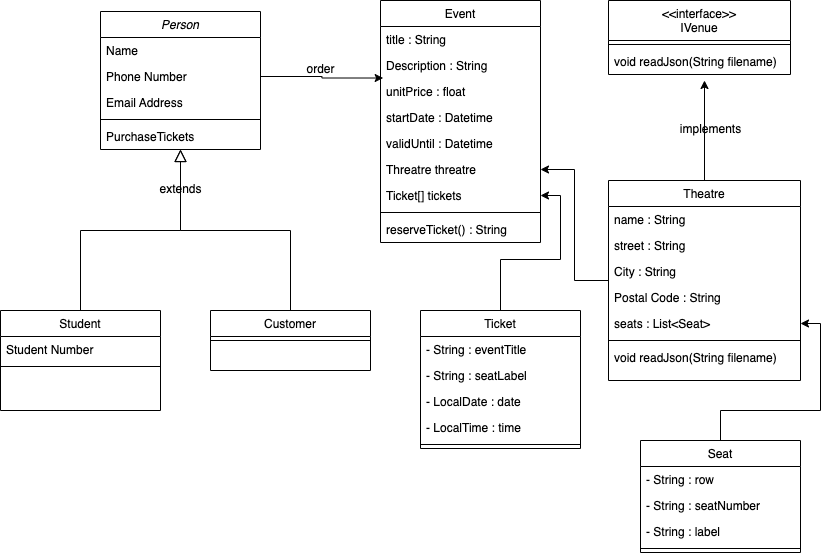

The diagram above was exported from draw.io. Its source (the exported page's mxGraphModel, read from the mxfile embedded in the PNG):
<mxGraphModel dx="2261" dy="771" grid="1" gridSize="10" guides="1" tooltips="1" connect="1" arrows="1" fold="1" page="1" pageScale="1" pageWidth="827" pageHeight="1169" math="0" shadow="0">
  <root>
    <mxCell id="WIyWlLk6GJQsqaUBKTNV-0" />
    <mxCell id="WIyWlLk6GJQsqaUBKTNV-1" parent="WIyWlLk6GJQsqaUBKTNV-0" />
    <mxCell id="zkfFHV4jXpPFQw0GAbJ--0" value="Person" style="swimlane;fontStyle=2;align=center;verticalAlign=top;childLayout=stackLayout;horizontal=1;startSize=26;horizontalStack=0;resizeParent=1;resizeLast=0;collapsible=1;marginBottom=0;rounded=0;shadow=0;strokeWidth=1;" parent="WIyWlLk6GJQsqaUBKTNV-1" vertex="1">
      <mxGeometry x="-700" y="21" width="160" height="138" as="geometry">
        <mxRectangle x="230" y="140" width="160" height="26" as="alternateBounds" />
      </mxGeometry>
    </mxCell>
    <mxCell id="zkfFHV4jXpPFQw0GAbJ--1" value="Name" style="text;align=left;verticalAlign=top;spacingLeft=4;spacingRight=4;overflow=hidden;rotatable=0;points=[[0,0.5],[1,0.5]];portConstraint=eastwest;" parent="zkfFHV4jXpPFQw0GAbJ--0" vertex="1">
      <mxGeometry y="26" width="160" height="26" as="geometry" />
    </mxCell>
    <mxCell id="zkfFHV4jXpPFQw0GAbJ--2" value="Phone Number" style="text;align=left;verticalAlign=top;spacingLeft=4;spacingRight=4;overflow=hidden;rotatable=0;points=[[0,0.5],[1,0.5]];portConstraint=eastwest;rounded=0;shadow=0;html=0;" parent="zkfFHV4jXpPFQw0GAbJ--0" vertex="1">
      <mxGeometry y="52" width="160" height="26" as="geometry" />
    </mxCell>
    <mxCell id="zkfFHV4jXpPFQw0GAbJ--3" value="Email Address" style="text;align=left;verticalAlign=top;spacingLeft=4;spacingRight=4;overflow=hidden;rotatable=0;points=[[0,0.5],[1,0.5]];portConstraint=eastwest;rounded=0;shadow=0;html=0;" parent="zkfFHV4jXpPFQw0GAbJ--0" vertex="1">
      <mxGeometry y="78" width="160" height="26" as="geometry" />
    </mxCell>
    <mxCell id="zkfFHV4jXpPFQw0GAbJ--4" value="" style="line;html=1;strokeWidth=1;align=left;verticalAlign=middle;spacingTop=-1;spacingLeft=3;spacingRight=3;rotatable=0;labelPosition=right;points=[];portConstraint=eastwest;" parent="zkfFHV4jXpPFQw0GAbJ--0" vertex="1">
      <mxGeometry y="104" width="160" height="8" as="geometry" />
    </mxCell>
    <mxCell id="zkfFHV4jXpPFQw0GAbJ--5" value="PurchaseTickets" style="text;align=left;verticalAlign=top;spacingLeft=4;spacingRight=4;overflow=hidden;rotatable=0;points=[[0,0.5],[1,0.5]];portConstraint=eastwest;" parent="zkfFHV4jXpPFQw0GAbJ--0" vertex="1">
      <mxGeometry y="112" width="160" height="26" as="geometry" />
    </mxCell>
    <mxCell id="zkfFHV4jXpPFQw0GAbJ--6" value="Student" style="swimlane;fontStyle=0;align=center;verticalAlign=top;childLayout=stackLayout;horizontal=1;startSize=26;horizontalStack=0;resizeParent=1;resizeLast=0;collapsible=1;marginBottom=0;rounded=0;shadow=0;strokeWidth=1;" parent="WIyWlLk6GJQsqaUBKTNV-1" vertex="1">
      <mxGeometry x="-800" y="320" width="160" height="100" as="geometry">
        <mxRectangle x="130" y="380" width="160" height="26" as="alternateBounds" />
      </mxGeometry>
    </mxCell>
    <mxCell id="zkfFHV4jXpPFQw0GAbJ--7" value="Student Number" style="text;align=left;verticalAlign=top;spacingLeft=4;spacingRight=4;overflow=hidden;rotatable=0;points=[[0,0.5],[1,0.5]];portConstraint=eastwest;" parent="zkfFHV4jXpPFQw0GAbJ--6" vertex="1">
      <mxGeometry y="26" width="160" height="26" as="geometry" />
    </mxCell>
    <mxCell id="zkfFHV4jXpPFQw0GAbJ--9" value="" style="line;html=1;strokeWidth=1;align=left;verticalAlign=middle;spacingTop=-1;spacingLeft=3;spacingRight=3;rotatable=0;labelPosition=right;points=[];portConstraint=eastwest;" parent="zkfFHV4jXpPFQw0GAbJ--6" vertex="1">
      <mxGeometry y="52" width="160" height="8" as="geometry" />
    </mxCell>
    <mxCell id="zkfFHV4jXpPFQw0GAbJ--12" value="" style="endArrow=block;endSize=10;endFill=0;shadow=0;strokeWidth=1;rounded=0;edgeStyle=elbowEdgeStyle;elbow=vertical;" parent="WIyWlLk6GJQsqaUBKTNV-1" source="zkfFHV4jXpPFQw0GAbJ--6" target="zkfFHV4jXpPFQw0GAbJ--0" edge="1">
      <mxGeometry width="160" relative="1" as="geometry">
        <mxPoint x="-680" y="391.5" as="sourcePoint" />
        <mxPoint x="-680" y="391.5" as="targetPoint" />
      </mxGeometry>
    </mxCell>
    <mxCell id="zkfFHV4jXpPFQw0GAbJ--13" value="Customer" style="swimlane;fontStyle=0;align=center;verticalAlign=top;childLayout=stackLayout;horizontal=1;startSize=26;horizontalStack=0;resizeParent=1;resizeLast=0;collapsible=1;marginBottom=0;rounded=0;shadow=0;strokeWidth=1;" parent="WIyWlLk6GJQsqaUBKTNV-1" vertex="1">
      <mxGeometry x="-590" y="320" width="160" height="60" as="geometry">
        <mxRectangle x="340" y="380" width="170" height="26" as="alternateBounds" />
      </mxGeometry>
    </mxCell>
    <mxCell id="zkfFHV4jXpPFQw0GAbJ--15" value="" style="line;html=1;strokeWidth=1;align=left;verticalAlign=middle;spacingTop=-1;spacingLeft=3;spacingRight=3;rotatable=0;labelPosition=right;points=[];portConstraint=eastwest;" parent="zkfFHV4jXpPFQw0GAbJ--13" vertex="1">
      <mxGeometry y="26" width="160" height="8" as="geometry" />
    </mxCell>
    <mxCell id="zkfFHV4jXpPFQw0GAbJ--16" value="" style="endArrow=block;endSize=10;endFill=0;shadow=0;strokeWidth=1;rounded=0;edgeStyle=elbowEdgeStyle;elbow=vertical;" parent="WIyWlLk6GJQsqaUBKTNV-1" source="zkfFHV4jXpPFQw0GAbJ--13" target="zkfFHV4jXpPFQw0GAbJ--0" edge="1">
      <mxGeometry width="160" relative="1" as="geometry">
        <mxPoint x="-670" y="561.5" as="sourcePoint" />
        <mxPoint x="-570" y="459.5" as="targetPoint" />
      </mxGeometry>
    </mxCell>
    <mxCell id="JNniUahNLfR7r1O_gd3a-55" style="edgeStyle=orthogonalEdgeStyle;rounded=0;orthogonalLoop=1;jettySize=auto;html=1;" parent="WIyWlLk6GJQsqaUBKTNV-1" source="zkfFHV4jXpPFQw0GAbJ--17" edge="1">
      <mxGeometry relative="1" as="geometry">
        <mxPoint x="-96" y="90" as="targetPoint" />
      </mxGeometry>
    </mxCell>
    <mxCell id="qoBuRIH3CcW9r6EJH6MK-6" style="edgeStyle=orthogonalEdgeStyle;rounded=0;orthogonalLoop=1;jettySize=auto;html=1;entryX=1;entryY=0.5;entryDx=0;entryDy=0;" edge="1" parent="WIyWlLk6GJQsqaUBKTNV-1" source="zkfFHV4jXpPFQw0GAbJ--17" target="JNniUahNLfR7r1O_gd3a-0">
      <mxGeometry relative="1" as="geometry" />
    </mxCell>
    <mxCell id="zkfFHV4jXpPFQw0GAbJ--17" value="Theatre" style="swimlane;fontStyle=0;align=center;verticalAlign=top;childLayout=stackLayout;horizontal=1;startSize=26;horizontalStack=0;resizeParent=1;resizeLast=0;collapsible=1;marginBottom=0;rounded=0;shadow=0;strokeWidth=1;" parent="WIyWlLk6GJQsqaUBKTNV-1" vertex="1">
      <mxGeometry x="-192" y="190" width="192" height="200" as="geometry">
        <mxRectangle x="550" y="140" width="160" height="26" as="alternateBounds" />
      </mxGeometry>
    </mxCell>
    <mxCell id="zkfFHV4jXpPFQw0GAbJ--20" value="name : String" style="text;align=left;verticalAlign=top;spacingLeft=4;spacingRight=4;overflow=hidden;rotatable=0;points=[[0,0.5],[1,0.5]];portConstraint=eastwest;rounded=0;shadow=0;html=0;" parent="zkfFHV4jXpPFQw0GAbJ--17" vertex="1">
      <mxGeometry y="26" width="192" height="26" as="geometry" />
    </mxCell>
    <mxCell id="zkfFHV4jXpPFQw0GAbJ--18" value="street : String" style="text;align=left;verticalAlign=top;spacingLeft=4;spacingRight=4;overflow=hidden;rotatable=0;points=[[0,0.5],[1,0.5]];portConstraint=eastwest;" parent="zkfFHV4jXpPFQw0GAbJ--17" vertex="1">
      <mxGeometry y="52" width="192" height="26" as="geometry" />
    </mxCell>
    <mxCell id="zkfFHV4jXpPFQw0GAbJ--19" value="City : String" style="text;align=left;verticalAlign=top;spacingLeft=4;spacingRight=4;overflow=hidden;rotatable=0;points=[[0,0.5],[1,0.5]];portConstraint=eastwest;rounded=0;shadow=0;html=0;" parent="zkfFHV4jXpPFQw0GAbJ--17" vertex="1">
      <mxGeometry y="78" width="192" height="26" as="geometry" />
    </mxCell>
    <mxCell id="zkfFHV4jXpPFQw0GAbJ--21" value="Postal Code : String" style="text;align=left;verticalAlign=top;spacingLeft=4;spacingRight=4;overflow=hidden;rotatable=0;points=[[0,0.5],[1,0.5]];portConstraint=eastwest;rounded=0;shadow=0;html=0;" parent="zkfFHV4jXpPFQw0GAbJ--17" vertex="1">
      <mxGeometry y="104" width="192" height="26" as="geometry" />
    </mxCell>
    <mxCell id="JNniUahNLfR7r1O_gd3a-16" value="seats : List&lt;Seat&gt;" style="text;align=left;verticalAlign=top;spacingLeft=4;spacingRight=4;overflow=hidden;rotatable=0;points=[[0,0.5],[1,0.5]];portConstraint=eastwest;" parent="zkfFHV4jXpPFQw0GAbJ--17" vertex="1">
      <mxGeometry y="130" width="192" height="26" as="geometry" />
    </mxCell>
    <mxCell id="zkfFHV4jXpPFQw0GAbJ--23" value="" style="line;html=1;strokeWidth=1;align=left;verticalAlign=middle;spacingTop=-1;spacingLeft=3;spacingRight=3;rotatable=0;labelPosition=right;points=[];portConstraint=eastwest;" parent="zkfFHV4jXpPFQw0GAbJ--17" vertex="1">
      <mxGeometry y="156" width="192" height="8" as="geometry" />
    </mxCell>
    <mxCell id="JNniUahNLfR7r1O_gd3a-53" value="void readJson(String filename)" style="text;align=left;verticalAlign=top;spacingLeft=4;spacingRight=4;overflow=hidden;rotatable=0;points=[[0,0.5],[1,0.5]];portConstraint=eastwest;rounded=0;shadow=0;html=0;" parent="zkfFHV4jXpPFQw0GAbJ--17" vertex="1">
      <mxGeometry y="164" width="192" height="26" as="geometry" />
    </mxCell>
    <mxCell id="JNniUahNLfR7r1O_gd3a-1" value="Event" style="swimlane;fontStyle=0;align=center;verticalAlign=top;childLayout=stackLayout;horizontal=1;startSize=26;horizontalStack=0;resizeParent=1;resizeLast=0;collapsible=1;marginBottom=0;rounded=0;shadow=0;strokeWidth=1;" parent="WIyWlLk6GJQsqaUBKTNV-1" vertex="1">
      <mxGeometry x="-420.00000000000006" y="10" width="160" height="242" as="geometry">
        <mxRectangle x="340" y="380" width="170" height="26" as="alternateBounds" />
      </mxGeometry>
    </mxCell>
    <mxCell id="JNniUahNLfR7r1O_gd3a-2" value="title : String" style="text;align=left;verticalAlign=top;spacingLeft=4;spacingRight=4;overflow=hidden;rotatable=0;points=[[0,0.5],[1,0.5]];portConstraint=eastwest;" parent="JNniUahNLfR7r1O_gd3a-1" vertex="1">
      <mxGeometry y="26" width="160" height="26" as="geometry" />
    </mxCell>
    <mxCell id="JNniUahNLfR7r1O_gd3a-4" value="Description : String" style="text;align=left;verticalAlign=top;spacingLeft=4;spacingRight=4;overflow=hidden;rotatable=0;points=[[0,0.5],[1,0.5]];portConstraint=eastwest;" parent="JNniUahNLfR7r1O_gd3a-1" vertex="1">
      <mxGeometry y="52" width="160" height="26" as="geometry" />
    </mxCell>
    <mxCell id="JNniUahNLfR7r1O_gd3a-19" value="unitPrice : float" style="text;align=left;verticalAlign=top;spacingLeft=4;spacingRight=4;overflow=hidden;rotatable=0;points=[[0,0.5],[1,0.5]];portConstraint=eastwest;" parent="JNniUahNLfR7r1O_gd3a-1" vertex="1">
      <mxGeometry y="78" width="160" height="26" as="geometry" />
    </mxCell>
    <mxCell id="JNniUahNLfR7r1O_gd3a-5" value="startDate : Datetime" style="text;align=left;verticalAlign=top;spacingLeft=4;spacingRight=4;overflow=hidden;rotatable=0;points=[[0,0.5],[1,0.5]];portConstraint=eastwest;" parent="JNniUahNLfR7r1O_gd3a-1" vertex="1">
      <mxGeometry y="104" width="160" height="26" as="geometry" />
    </mxCell>
    <mxCell id="JNniUahNLfR7r1O_gd3a-6" value="validUntil : Datetime" style="text;align=left;verticalAlign=top;spacingLeft=4;spacingRight=4;overflow=hidden;rotatable=0;points=[[0,0.5],[1,0.5]];portConstraint=eastwest;" parent="JNniUahNLfR7r1O_gd3a-1" vertex="1">
      <mxGeometry y="130" width="160" height="26" as="geometry" />
    </mxCell>
    <mxCell id="JNniUahNLfR7r1O_gd3a-0" value="Threatre threatre" style="text;align=left;verticalAlign=top;spacingLeft=4;spacingRight=4;overflow=hidden;rotatable=0;points=[[0,0.5],[1,0.5]];portConstraint=eastwest;rounded=0;shadow=0;html=0;" parent="JNniUahNLfR7r1O_gd3a-1" vertex="1">
      <mxGeometry y="156" width="160" height="26" as="geometry" />
    </mxCell>
    <mxCell id="JNniUahNLfR7r1O_gd3a-39" value="Ticket[] tickets" style="text;align=left;verticalAlign=top;spacingLeft=4;spacingRight=4;overflow=hidden;rotatable=0;points=[[0,0.5],[1,0.5]];portConstraint=eastwest;rounded=0;shadow=0;html=0;" parent="JNniUahNLfR7r1O_gd3a-1" vertex="1">
      <mxGeometry y="182" width="160" height="26" as="geometry" />
    </mxCell>
    <mxCell id="JNniUahNLfR7r1O_gd3a-3" value="" style="line;html=1;strokeWidth=1;align=left;verticalAlign=middle;spacingTop=-1;spacingLeft=3;spacingRight=3;rotatable=0;labelPosition=right;points=[];portConstraint=eastwest;" parent="JNniUahNLfR7r1O_gd3a-1" vertex="1">
      <mxGeometry y="208" width="160" height="8" as="geometry" />
    </mxCell>
    <mxCell id="JNniUahNLfR7r1O_gd3a-21" value="reserveTicket() : String " style="text;align=left;verticalAlign=top;spacingLeft=4;spacingRight=4;overflow=hidden;rotatable=0;points=[[0,0.5],[1,0.5]];portConstraint=eastwest;" parent="JNniUahNLfR7r1O_gd3a-1" vertex="1">
      <mxGeometry y="216" width="160" height="26" as="geometry" />
    </mxCell>
    <mxCell id="JNniUahNLfR7r1O_gd3a-36" value="extends" style="text;html=1;resizable=0;points=[];;align=center;verticalAlign=middle;labelBackgroundColor=none;rounded=0;shadow=0;strokeWidth=1;fontSize=12;" parent="WIyWlLk6GJQsqaUBKTNV-1" connectable="0" vertex="1">
      <mxGeometry x="-660" y="150" as="geometry">
        <mxPoint x="39" y="48" as="offset" />
      </mxGeometry>
    </mxCell>
    <mxCell id="JNniUahNLfR7r1O_gd3a-46" style="edgeStyle=orthogonalEdgeStyle;rounded=0;orthogonalLoop=1;jettySize=auto;html=1;entryX=0.015;entryY=0.058;entryDx=0;entryDy=0;entryPerimeter=0;" parent="WIyWlLk6GJQsqaUBKTNV-1" source="zkfFHV4jXpPFQw0GAbJ--2" edge="1">
      <mxGeometry relative="1" as="geometry">
        <mxPoint x="-417.345" y="87.50800000000004" as="targetPoint" />
      </mxGeometry>
    </mxCell>
    <mxCell id="JNniUahNLfR7r1O_gd3a-47" value="order" style="text;html=1;resizable=0;points=[];;align=center;verticalAlign=middle;labelBackgroundColor=none;rounded=0;shadow=0;strokeWidth=1;fontSize=12;" parent="WIyWlLk6GJQsqaUBKTNV-1" connectable="0" vertex="1">
      <mxGeometry x="-520" y="30" as="geometry">
        <mxPoint x="39" y="48" as="offset" />
      </mxGeometry>
    </mxCell>
    <mxCell id="JNniUahNLfR7r1O_gd3a-49" value="&lt;&lt;interface&gt;&gt;&#10;IVenue" style="swimlane;fontStyle=0;align=center;verticalAlign=top;childLayout=stackLayout;horizontal=1;startSize=40;horizontalStack=0;resizeParent=1;resizeLast=0;collapsible=1;marginBottom=0;rounded=0;shadow=0;strokeWidth=1;" parent="WIyWlLk6GJQsqaUBKTNV-1" vertex="1">
      <mxGeometry x="-192" y="10" width="182" height="74" as="geometry">
        <mxRectangle x="340" y="380" width="170" height="26" as="alternateBounds" />
      </mxGeometry>
    </mxCell>
    <mxCell id="JNniUahNLfR7r1O_gd3a-50" value="" style="line;html=1;strokeWidth=1;align=left;verticalAlign=middle;spacingTop=-1;spacingLeft=3;spacingRight=3;rotatable=0;labelPosition=right;points=[];portConstraint=eastwest;" parent="JNniUahNLfR7r1O_gd3a-49" vertex="1">
      <mxGeometry y="40" width="182" height="8" as="geometry" />
    </mxCell>
    <mxCell id="JNniUahNLfR7r1O_gd3a-51" value="void readJson(String filename)" style="text;align=left;verticalAlign=top;spacingLeft=4;spacingRight=4;overflow=hidden;rotatable=0;points=[[0,0.5],[1,0.5]];portConstraint=eastwest;rounded=0;shadow=0;html=0;" parent="JNniUahNLfR7r1O_gd3a-49" vertex="1">
      <mxGeometry y="48" width="182" height="26" as="geometry" />
    </mxCell>
    <mxCell id="JNniUahNLfR7r1O_gd3a-56" value="implements" style="text;html=1;resizable=0;points=[];;align=center;verticalAlign=middle;labelBackgroundColor=none;rounded=0;shadow=0;strokeWidth=1;fontSize=12;" parent="WIyWlLk6GJQsqaUBKTNV-1" connectable="0" vertex="1">
      <mxGeometry x="-130" y="90" as="geometry">
        <mxPoint x="39" y="48" as="offset" />
      </mxGeometry>
    </mxCell>
    <mxCell id="qoBuRIH3CcW9r6EJH6MK-2" style="edgeStyle=orthogonalEdgeStyle;rounded=0;orthogonalLoop=1;jettySize=auto;html=1;entryX=1;entryY=0.5;entryDx=0;entryDy=0;" edge="1" parent="WIyWlLk6GJQsqaUBKTNV-1" source="qoBuRIH3CcW9r6EJH6MK-0" target="JNniUahNLfR7r1O_gd3a-16">
      <mxGeometry relative="1" as="geometry">
        <Array as="points">
          <mxPoint x="-80" y="420" />
          <mxPoint x="20" y="420" />
          <mxPoint x="20" y="333" />
        </Array>
      </mxGeometry>
    </mxCell>
    <mxCell id="qoBuRIH3CcW9r6EJH6MK-0" value="Seat" style="swimlane;fontStyle=0;align=center;verticalAlign=top;childLayout=stackLayout;horizontal=1;startSize=26;horizontalStack=0;resizeParent=1;resizeLast=0;collapsible=1;marginBottom=0;rounded=0;shadow=0;strokeWidth=1;" vertex="1" parent="WIyWlLk6GJQsqaUBKTNV-1">
      <mxGeometry x="-160" y="450" width="160" height="112" as="geometry">
        <mxRectangle x="340" y="380" width="170" height="26" as="alternateBounds" />
      </mxGeometry>
    </mxCell>
    <mxCell id="qoBuRIH3CcW9r6EJH6MK-3" value="- String : row" style="text;align=left;verticalAlign=top;spacingLeft=4;spacingRight=4;overflow=hidden;rotatable=0;points=[[0,0.5],[1,0.5]];portConstraint=eastwest;rounded=0;shadow=0;html=0;" vertex="1" parent="qoBuRIH3CcW9r6EJH6MK-0">
      <mxGeometry y="26" width="160" height="26" as="geometry" />
    </mxCell>
    <mxCell id="qoBuRIH3CcW9r6EJH6MK-4" value="- String : seatNumber" style="text;align=left;verticalAlign=top;spacingLeft=4;spacingRight=4;overflow=hidden;rotatable=0;points=[[0,0.5],[1,0.5]];portConstraint=eastwest;rounded=0;shadow=0;html=0;" vertex="1" parent="qoBuRIH3CcW9r6EJH6MK-0">
      <mxGeometry y="52" width="160" height="26" as="geometry" />
    </mxCell>
    <mxCell id="qoBuRIH3CcW9r6EJH6MK-5" value="- String : label" style="text;align=left;verticalAlign=top;spacingLeft=4;spacingRight=4;overflow=hidden;rotatable=0;points=[[0,0.5],[1,0.5]];portConstraint=eastwest;rounded=0;shadow=0;html=0;" vertex="1" parent="qoBuRIH3CcW9r6EJH6MK-0">
      <mxGeometry y="78" width="160" height="26" as="geometry" />
    </mxCell>
    <mxCell id="qoBuRIH3CcW9r6EJH6MK-1" value="" style="line;html=1;strokeWidth=1;align=left;verticalAlign=middle;spacingTop=-1;spacingLeft=3;spacingRight=3;rotatable=0;labelPosition=right;points=[];portConstraint=eastwest;" vertex="1" parent="qoBuRIH3CcW9r6EJH6MK-0">
      <mxGeometry y="104" width="160" height="8" as="geometry" />
    </mxCell>
    <mxCell id="qoBuRIH3CcW9r6EJH6MK-18" style="edgeStyle=orthogonalEdgeStyle;rounded=0;orthogonalLoop=1;jettySize=auto;html=1;entryX=1;entryY=0.5;entryDx=0;entryDy=0;" edge="1" parent="WIyWlLk6GJQsqaUBKTNV-1" source="qoBuRIH3CcW9r6EJH6MK-7" target="JNniUahNLfR7r1O_gd3a-39">
      <mxGeometry relative="1" as="geometry" />
    </mxCell>
    <mxCell id="qoBuRIH3CcW9r6EJH6MK-7" value="Ticket" style="swimlane;fontStyle=0;align=center;verticalAlign=top;childLayout=stackLayout;horizontal=1;startSize=26;horizontalStack=0;resizeParent=1;resizeLast=0;collapsible=1;marginBottom=0;rounded=0;shadow=0;strokeWidth=1;" vertex="1" parent="WIyWlLk6GJQsqaUBKTNV-1">
      <mxGeometry x="-380" y="320" width="160" height="138" as="geometry">
        <mxRectangle x="340" y="380" width="170" height="26" as="alternateBounds" />
      </mxGeometry>
    </mxCell>
    <mxCell id="qoBuRIH3CcW9r6EJH6MK-8" value="- String : eventTitle" style="text;align=left;verticalAlign=top;spacingLeft=4;spacingRight=4;overflow=hidden;rotatable=0;points=[[0,0.5],[1,0.5]];portConstraint=eastwest;rounded=0;shadow=0;html=0;" vertex="1" parent="qoBuRIH3CcW9r6EJH6MK-7">
      <mxGeometry y="26" width="160" height="26" as="geometry" />
    </mxCell>
    <mxCell id="qoBuRIH3CcW9r6EJH6MK-9" value="- String : seatLabel" style="text;align=left;verticalAlign=top;spacingLeft=4;spacingRight=4;overflow=hidden;rotatable=0;points=[[0,0.5],[1,0.5]];portConstraint=eastwest;rounded=0;shadow=0;html=0;" vertex="1" parent="qoBuRIH3CcW9r6EJH6MK-7">
      <mxGeometry y="52" width="160" height="26" as="geometry" />
    </mxCell>
    <mxCell id="qoBuRIH3CcW9r6EJH6MK-10" value="- LocalDate : date" style="text;align=left;verticalAlign=top;spacingLeft=4;spacingRight=4;overflow=hidden;rotatable=0;points=[[0,0.5],[1,0.5]];portConstraint=eastwest;rounded=0;shadow=0;html=0;" vertex="1" parent="qoBuRIH3CcW9r6EJH6MK-7">
      <mxGeometry y="78" width="160" height="26" as="geometry" />
    </mxCell>
    <mxCell id="qoBuRIH3CcW9r6EJH6MK-17" value="- LocalTime : time" style="text;align=left;verticalAlign=top;spacingLeft=4;spacingRight=4;overflow=hidden;rotatable=0;points=[[0,0.5],[1,0.5]];portConstraint=eastwest;rounded=0;shadow=0;html=0;" vertex="1" parent="qoBuRIH3CcW9r6EJH6MK-7">
      <mxGeometry y="104" width="160" height="26" as="geometry" />
    </mxCell>
    <mxCell id="qoBuRIH3CcW9r6EJH6MK-11" value="" style="line;html=1;strokeWidth=1;align=left;verticalAlign=middle;spacingTop=-1;spacingLeft=3;spacingRight=3;rotatable=0;labelPosition=right;points=[];portConstraint=eastwest;" vertex="1" parent="qoBuRIH3CcW9r6EJH6MK-7">
      <mxGeometry y="130" width="160" height="8" as="geometry" />
    </mxCell>
  </root>
</mxGraphModel>